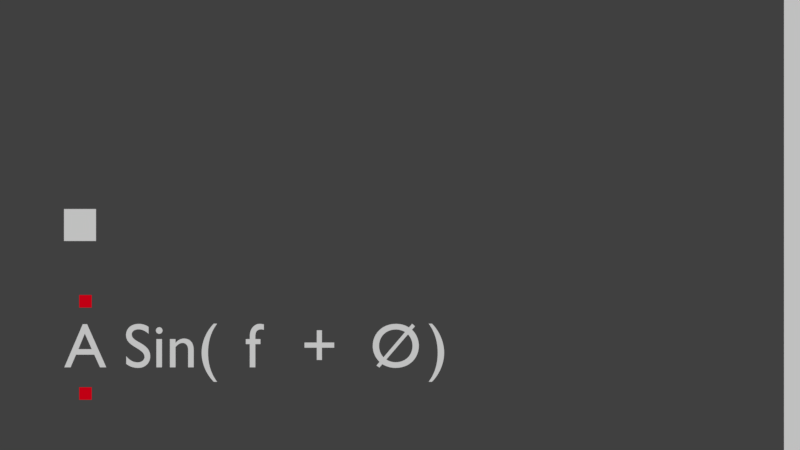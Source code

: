 # Source: waveminer.blend  (saved by Blender 2.78.0; exported with 4.5.12 LTS)
import bpy
from mathutils import Matrix  # noqa: F401  (used for matrix-valued properties, if any)

bpy.ops.wm.read_factory_settings(use_empty=True)
scene = bpy.context.scene
scene.name = 'Scene'

# ---- collections
col_collection_1 = bpy.data.collections.new('Collection 1'); scene.collection.children.link(col_collection_1)
col_collection_2 = bpy.data.collections.new('Collection 2'); scene.collection.children.link(col_collection_2)
col_collection_2.hide_render = True
col_collection_2.hide_viewport = True
col_collection_3 = bpy.data.collections.new('Collection 3'); scene.collection.children.link(col_collection_3)
col_collection_3.hide_render = True
col_collection_3.hide_viewport = True

# ---- materials (node trees are filled in below, after node groups)
mat_material = bpy.data.materials.new('Material')
mat_material.alpha_threshold = 0.0
mat_material.use_transparent_shadow = False
mat_material.roughness = 0.5
mat_material.line_color = (0.0, 0.0, 0.0, 1.0)
mat_material_001 = bpy.data.materials.new('Material.001')
mat_material_001.alpha_threshold = 0.0
mat_material_001.use_transparent_shadow = False
mat_material_001.diffuse_color = (0.8, 0.0, 0.01082, 1.0)
mat_material_001.roughness = 0.5

# ---- material node trees

# ---- world
world_world = bpy.data.worlds.new('World'); scene.world = world_world
world_world.color = (0.05088, 0.05088, 0.05088)
world_world.use_sun_shadow = False
world_world.sun_shadow_jitter_overblur = 0.0
world_world.cycles.sampling_method = 'MANUAL'

# ---- cameras
cam_camera = bpy.data.cameras.new('Camera')
cam_camera.type = 'ORTHO'
cam_camera.clip_end = 100.0
cam_camera.lens = 35.0
cam_camera.sensor_width = 32.0
cam_camera.sensor_height = 18.0
cam_camera.ortho_scale = 10.0
cam_camera.dof.focus_distance = 0.0
cam_camera.dof.aperture_fstop = 128.0

# ---- meshes
me_cube_002 = bpy.data.meshes.new('Cube.002')
me_cube_002.from_pydata([(-0.2, -30.0, -0.2), (-0.2, -30.0, 0.2), (-0.2, 30.0, -0.2), (-0.2, 30.0, 0.2), (0.2, -30.0, -0.2), (0.2, -30.0, 0.2), (0.2, 30.0, -0.2), (0.2, 30.0, 0.2)], [], [(0, 1, 3, 2), (2, 3, 7, 6), (6, 7, 5, 4), (4, 5, 1, 0), (2, 6, 4, 0), (7, 3, 1, 5)])
me_cube_002.use_remesh_preserve_volume = False
me_cube_002.use_remesh_preserve_attributes = False
me_cube_002.use_mirror_vertex_groups = False
me_cube_002.update()
me_cube = bpy.data.meshes.new('Cube')
me_cube.from_pydata([(0.2, 0.2, -0.2), (0.2, -0.2, -0.2), (-0.2, -0.2, -0.2), (-0.2, 0.2, -0.2), (0.2, 0.2, 0.2), (0.2, -0.2, 0.2), (-0.2, -0.2, 0.2), (-0.2, 0.2, 0.2)], [], [(0, 1, 2, 3), (4, 7, 6, 5), (0, 4, 5, 1), (1, 5, 6, 2), (2, 6, 7, 3), (4, 0, 3, 7)])
me_cube.materials.append(mat_material)
me_cube.use_remesh_preserve_volume = False
me_cube.use_remesh_preserve_attributes = False
me_cube.use_mirror_vertex_groups = False
me_cube.update()
me_plane_039 = bpy.data.meshes.new('Plane.039')
me_plane_039.from_pydata([(-1.0, -1.0, 0.0), (1.0, -1.0, 0.0), (-1.0, 1.0, 0.0), (1.0, 1.0, 0.0)], [], [(0, 1, 3, 2)])
me_plane_039.materials.append(mat_material_001)
me_plane_039.use_remesh_preserve_volume = False
me_plane_039.use_remesh_preserve_attributes = False
me_plane_039.use_mirror_vertex_groups = False
me_plane_039.update()
me_plane_001 = bpy.data.meshes.new('Plane.001')
me_plane_001.from_pydata([(-1.0, -1.0, 0.0), (1.0, -1.0, 0.0), (-1.0, 1.0, 0.0), (1.0, 1.0, 0.0)], [], [(0, 1, 3, 2)])
me_plane_001.materials.append(mat_material_001)
me_plane_001.use_remesh_preserve_volume = False
me_plane_001.use_remesh_preserve_attributes = False
me_plane_001.use_mirror_vertex_groups = False
me_plane_001.update()
me_cube_001 = bpy.data.meshes.new('Cube.001')
me_cube_001.from_pydata([(-0.12, -0.12, -0.12), (-0.12, -0.12, 0.12), (-0.12, 0.12, -0.12), (-0.12, 0.12, 0.12), (0.12, -0.12, -0.12), (0.12, -0.12, 0.12), (0.12, 0.12, -0.12), (0.12, 0.12, 0.12)], [], [(0, 1, 3, 2), (2, 3, 7, 6), (6, 7, 5, 4), (4, 5, 1, 0), (2, 6, 4, 0), (7, 3, 1, 5)])
me_cube_001.use_remesh_preserve_volume = False
me_cube_001.use_remesh_preserve_attributes = False
me_cube_001.use_mirror_vertex_groups = False
me_cube_001.update()
me_level01 = bpy.data.meshes.new('level01')
me_level01.from_pydata([(2.044, -0.1262, -1.163e-06), (1.411, -1.519, -6.578e-07), (2.496, 1.026, -1.522e-06), (2.832, 0.00824, -1.79e-06), (3.033, -1.019, -1.951e-06), (3.533, -1.787, -2.348e-06), (2.121, -1.576, -1.224e-06), (2.265, -0.5391, -1.339e-06), (0.9018, -1.346, -2.524e-07), (1.507, -0.8272, -7.343e-07), (1.612, -0.03017, -8.185e-07), (2.025, 0.498, -1.147e-06), (2.592, 0.6036, -1.599e-06), (3.283, -0.08778, -2.149e-06), (4.455, 1.66, -3.083e-06), (5.06, 1.237, -3.564e-06), (5.127, 2.207, -3.618e-06), (5.424, 1.506, -3.855e-06), (5.501, 1.132, -3.916e-06), (6.02, 1.929, -4.329e-06), (5.319, 1.89, -3.771e-06), (4.848, 2.025, -3.396e-06), (4.128, 2.447, -2.823e-06)], [], [(13, 3, 12), (2, 12, 11), (12, 0, 11), (0, 10, 11), (10, 9, 7), (4, 7, 6), (5, 4, 6), (8, 1, 9), (18, 17, 15), (16, 20, 19), (14, 21, 22)])
me_level01.use_remesh_preserve_volume = False
me_level01.use_remesh_preserve_attributes = False
me_level01.use_mirror_vertex_groups = False
me_level01.update()

# ---- curves / text
txt_text_005 = bpy.data.curves.new('Text.005', 'FONT')
txt_text_005.dimensions = '2D'
txt_text_005.body = 'A'
txt_text_005.use_path_clamp = True
txt_text_005.bevel_resolution = 0
txt_text_005.render_resolution_u = 8
txt_text_007 = bpy.data.curves.new('Text.007', 'FONT')
txt_text_007.dimensions = '2D'
txt_text_007.body = 'f'
txt_text_007.use_path_clamp = True
txt_text_007.bevel_resolution = 0
txt_text_009 = bpy.data.curves.new('Text.009', 'FONT')
txt_text_009.dimensions = '2D'
txt_text_009.body = 'Ø'
txt_text_009.use_path_clamp = True
txt_text_009.bevel_resolution = 0
txt_text_000 = bpy.data.curves.new('Text.000', 'FONT')
txt_text_000.dimensions = '2D'
txt_text_000.body = '+'
txt_text_000.use_path_clamp = True
txt_text_000.bevel_resolution = 0
txt_text_006 = bpy.data.curves.new('Text.006', 'FONT')
txt_text_006.dimensions = '2D'
txt_text_006.body = 'Sin(            )'
txt_text_006.use_path_clamp = True
txt_text_006.bevel_resolution = 0

# ---- objects
ob_goal = bpy.data.objects.new('Goal', me_cube_002)
ob_player = bpy.data.objects.new('Player', me_cube)
ob_camera = bpy.data.objects.new('Camera', cam_camera)
ob_hud = bpy.data.objects.new('hud', None)
ob_hud_a = bpy.data.objects.new('hud_a', txt_text_005)
ob_hud_b = bpy.data.objects.new('hud_b', txt_text_007)
ob_hud_c = bpy.data.objects.new('hud_c', txt_text_009)
ob_hud_plus = bpy.data.objects.new('hud_plus', txt_text_000)
ob_hud_sin = bpy.data.objects.new('hud_sin', txt_text_006)
ob_hud_input_up = bpy.data.objects.new('hud_input_up', me_plane_039)
ob_hud_input_down = bpy.data.objects.new('hud_input_down', me_plane_001)
ob_asteroid = bpy.data.objects.new('Asteroid', me_cube_001)
ob_level01 = bpy.data.objects.new('Level01', me_level01)

# ---- transforms, parenting, visibility, modifiers, constraints
ob_goal.location = (9.0, 0.0, 0.0)
ob_goal.lineart.crease_threshold = 0.0
ob_player.location = (0.0, 0.0, 0.0)
ob_player.lock_rotations_4d = False
ob_player.empty_display_type = 'ARROWS'
ob_player.lineart.crease_threshold = 0.0
ob_camera.location = (4.0, 0.0, 12.0)
ob_camera.lock_rotations_4d = False
ob_camera.empty_display_type = 'ARROWS'
ob_camera.color = (0.0, 0.0, 0.0, 0.0)
ob_camera.display_type = 'WIRE'
ob_camera.lineart.crease_threshold = 0.0
ob_hud.location = (-0.2065, -1.355, 5.808)
ob_hud.scale = (0.7868, 0.7868, 0.7868)
ob_hud.empty_image_offset = (0.0, 0.0)
ob_hud.lineart.crease_threshold = 0.0
ob_hud_a.parent = ob_hud
ob_hud_a.matrix_parent_inverse = Matrix(((1.0, 0.0, 0.0, 2.013), (0.0, 1.0, 0.0, 1.997), (0.0, 0.0, 1.0, 5.017e-07), (0.0, 0.0, 0.0, 1.0)))
ob_hud_a.location = (-2.0, -2.536, 0.0)
ob_hud_a.lineart.crease_threshold = 0.0
ob_hud_b.parent = ob_hud
ob_hud_b.matrix_parent_inverse = Matrix(((1.0, 0.0, 0.0, 2.013), (0.0, 1.0, 0.0, 1.997), (0.0, 0.0, 1.0, 5.017e-07), (0.0, 0.0, 0.0, 1.0)))
ob_hud_b.location = (0.8745, -2.536, 0.0)
ob_hud_b.lineart.crease_threshold = 0.0
ob_hud_c.parent = ob_hud
ob_hud_c.matrix_parent_inverse = Matrix(((1.0, 0.0, 0.0, 2.013), (0.0, 1.0, 0.0, 1.997), (0.0, 0.0, 1.0, 5.017e-07), (0.0, 0.0, 0.0, 1.0)))
ob_hud_c.location = (2.855, -2.536, 0.0)
ob_hud_c.lineart.crease_threshold = 0.0
ob_hud_plus.parent = ob_hud
ob_hud_plus.matrix_parent_inverse = Matrix(((1.0, 0.0, 0.0, 2.013), (0.0, 1.0, 0.0, 1.997), (0.0, 0.0, 1.0, 5.017e-07), (0.0, 0.0, 0.0, 1.0)))
ob_hud_plus.location = (1.76, -2.536, 0.0)
ob_hud_plus.lineart.crease_threshold = 0.0
ob_hud_sin.parent = ob_hud
ob_hud_sin.matrix_parent_inverse = Matrix(((1.0, 0.0, 0.0, 2.013), (0.0, 1.0, 0.0, 1.997), (0.0, 0.0, 1.0, 5.017e-07), (0.0, 0.0, 0.0, 1.0)))
ob_hud_sin.location = (-1.06, -2.536, 0.0)
ob_hud_sin.lineart.crease_threshold = 0.0
ob_hud_input_up.location = (0.06802, -0.9532, 5.808)
ob_hud_input_up.scale = (0.07868, 0.07868, 0.07868)
ob_hud_input_up.lineart.crease_threshold = 0.0
ob_hud_input_down.parent = ob_hud_input_up
ob_hud_input_down.matrix_parent_inverse = Matrix(((10.0, 0.0, 0.0, 23.84), (0.0, 10.0, 0.0, 4.866), (0.0, 0.0, 10.0, 0.0), (0.0, 0.0, 0.0, 1.0)))
ob_hud_input_down.location = (-2.384, -1.952, 0.0)
ob_hud_input_down.scale = (0.1, 0.1, 0.1)
ob_hud_input_down.lineart.crease_threshold = 0.0
ob_asteroid.location = (3.0, 0.0, 0.0)
ob_asteroid.lineart.crease_threshold = 0.0
ob_level01.location = (0.0, 0.0, 0.0)
ob_level01.lineart.crease_threshold = 0.0

# ---- collection membership
col_collection_1.objects.link(ob_goal)
col_collection_1.objects.link(ob_player)
col_collection_1.objects.link(ob_camera)
col_collection_1.objects.link(ob_hud)
col_collection_1.objects.link(ob_hud_a)
col_collection_1.objects.link(ob_hud_b)
col_collection_1.objects.link(ob_hud_c)
col_collection_1.objects.link(ob_hud_plus)
col_collection_1.objects.link(ob_hud_sin)
col_collection_1.objects.link(ob_hud_input_up)
col_collection_1.objects.link(ob_hud_input_down)
col_collection_2.objects.link(ob_asteroid)
col_collection_3.objects.link(ob_level01)

# ---- scene / render settings (as saved in the file)
scene.camera = ob_camera
scene.frame_start = 1; scene.frame_end = 250; scene.frame_set(1)
scene.render.engine = 'BLENDER_EEVEE_NEXT'
scene.render.resolution_percentage = 50
scene.render.dither_intensity = 0.0
scene.cycles.use_denoising = False
scene.cycles.samples = 128
scene.cycles.sampling_pattern = 'TABULATED_SOBOL'
scene.cycles.light_sampling_threshold = 0.0
scene.cycles.use_adaptive_sampling = False
scene.cycles.use_light_tree = False
scene.cycles.blur_glossy = 0.0
scene.cycles.sample_clamp_indirect = 0.0
scene.view_settings.view_transform = 'Standard'
bpy.context.view_layer.update()

# ---- added for rendering (the .blend has no usable light): sun
light_auto_sun = bpy.data.lights.new('AutoSun', 'SUN')
light_auto_sun.energy = 3.0
light_auto_sun.angle = 0.0523599
ob_auto_sun = bpy.data.objects.new('AutoSun', light_auto_sun)
scene.collection.objects.link(ob_auto_sun)
ob_auto_sun.rotation_euler = (0.872665, 0.174533, 0.523599)
bpy.context.view_layer.update()
